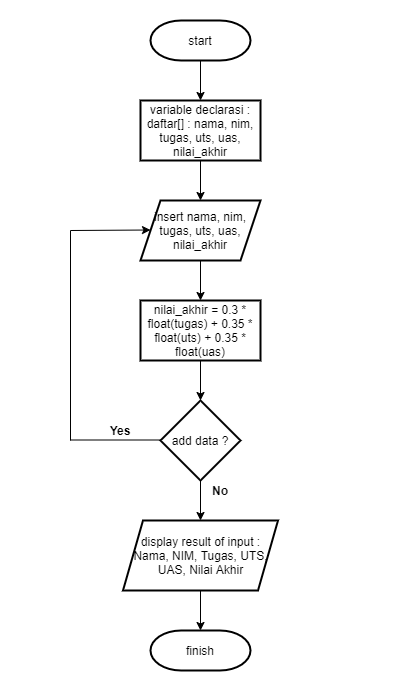

The diagram above was exported from draw.io. Its source (the exported page's mxGraphModel, read from the mxfile embedded in the PNG):
<mxGraphModel dx="1102" dy="557" grid="1" gridSize="10" guides="1" tooltips="1" connect="1" arrows="1" fold="1" page="1" pageScale="1" pageWidth="850" pageHeight="1100" math="0" shadow="0">
  <root>
    <mxCell id="0" />
    <mxCell id="1" parent="0" />
    <mxCell id="wbGZzvWJAzo_ysiY-9Un-3" value="" style="edgeStyle=orthogonalEdgeStyle;rounded=0;orthogonalLoop=1;jettySize=auto;html=1;" edge="1" parent="1" source="wbGZzvWJAzo_ysiY-9Un-1" target="wbGZzvWJAzo_ysiY-9Un-2">
      <mxGeometry relative="1" as="geometry" />
    </mxCell>
    <mxCell id="wbGZzvWJAzo_ysiY-9Un-1" value="start" style="strokeWidth=2;html=1;shape=mxgraph.flowchart.terminator;whiteSpace=wrap;" vertex="1" parent="1">
      <mxGeometry x="360" y="40" width="100" height="40" as="geometry" />
    </mxCell>
    <mxCell id="wbGZzvWJAzo_ysiY-9Un-7" value="" style="edgeStyle=orthogonalEdgeStyle;rounded=0;orthogonalLoop=1;jettySize=auto;html=1;" edge="1" parent="1" source="wbGZzvWJAzo_ysiY-9Un-2" target="wbGZzvWJAzo_ysiY-9Un-6">
      <mxGeometry relative="1" as="geometry" />
    </mxCell>
    <mxCell id="wbGZzvWJAzo_ysiY-9Un-2" value="variable declarasi : daftar[] : nama, nim, tugas, uts, uas, nilai_akhir" style="whiteSpace=wrap;html=1;strokeWidth=2;" vertex="1" parent="1">
      <mxGeometry x="350" y="120" width="120" height="60" as="geometry" />
    </mxCell>
    <mxCell id="wbGZzvWJAzo_ysiY-9Un-9" value="" style="edgeStyle=orthogonalEdgeStyle;rounded=0;orthogonalLoop=1;jettySize=auto;html=1;" edge="1" parent="1" source="wbGZzvWJAzo_ysiY-9Un-6" target="wbGZzvWJAzo_ysiY-9Un-8">
      <mxGeometry relative="1" as="geometry" />
    </mxCell>
    <mxCell id="wbGZzvWJAzo_ysiY-9Un-6" value="insert nama, nim, tugas, uts, uas, nilai_akhir" style="shape=parallelogram;perimeter=parallelogramPerimeter;whiteSpace=wrap;html=1;fixedSize=1;strokeWidth=2;" vertex="1" parent="1">
      <mxGeometry x="350" y="220" width="120" height="60" as="geometry" />
    </mxCell>
    <mxCell id="wbGZzvWJAzo_ysiY-9Un-11" value="" style="edgeStyle=orthogonalEdgeStyle;rounded=0;orthogonalLoop=1;jettySize=auto;html=1;" edge="1" parent="1" source="wbGZzvWJAzo_ysiY-9Un-8" target="wbGZzvWJAzo_ysiY-9Un-10">
      <mxGeometry relative="1" as="geometry" />
    </mxCell>
    <mxCell id="wbGZzvWJAzo_ysiY-9Un-8" value="nilai_akhir = 0.3 * float(tugas) + 0.35 * float(uts) + 0.35 * float(uas)" style="whiteSpace=wrap;html=1;strokeWidth=2;" vertex="1" parent="1">
      <mxGeometry x="350" y="320" width="120" height="60" as="geometry" />
    </mxCell>
    <mxCell id="wbGZzvWJAzo_ysiY-9Un-13" value="" style="edgeStyle=orthogonalEdgeStyle;rounded=0;orthogonalLoop=1;jettySize=auto;html=1;" edge="1" parent="1" source="wbGZzvWJAzo_ysiY-9Un-10" target="wbGZzvWJAzo_ysiY-9Un-12">
      <mxGeometry relative="1" as="geometry" />
    </mxCell>
    <mxCell id="wbGZzvWJAzo_ysiY-9Un-10" value="add data ?" style="rhombus;whiteSpace=wrap;html=1;strokeWidth=2;" vertex="1" parent="1">
      <mxGeometry x="370" y="420" width="80" height="80" as="geometry" />
    </mxCell>
    <mxCell id="wbGZzvWJAzo_ysiY-9Un-21" value="" style="edgeStyle=orthogonalEdgeStyle;rounded=0;orthogonalLoop=1;jettySize=auto;html=1;" edge="1" parent="1" source="wbGZzvWJAzo_ysiY-9Un-12" target="wbGZzvWJAzo_ysiY-9Un-20">
      <mxGeometry relative="1" as="geometry" />
    </mxCell>
    <mxCell id="wbGZzvWJAzo_ysiY-9Un-12" value="display result of input : Nama, NIM, Tugas, UTS, UAS, Nilai Akhir" style="shape=parallelogram;perimeter=parallelogramPerimeter;whiteSpace=wrap;html=1;fixedSize=1;strokeWidth=2;" vertex="1" parent="1">
      <mxGeometry x="332.5" y="540" width="155" height="70" as="geometry" />
    </mxCell>
    <mxCell id="wbGZzvWJAzo_ysiY-9Un-15" value="" style="endArrow=none;html=1;" edge="1" parent="1">
      <mxGeometry width="50" height="50" relative="1" as="geometry">
        <mxPoint x="280" y="459.5" as="sourcePoint" />
        <mxPoint x="370" y="459.5" as="targetPoint" />
      </mxGeometry>
    </mxCell>
    <mxCell id="wbGZzvWJAzo_ysiY-9Un-16" value="" style="endArrow=none;html=1;" edge="1" parent="1">
      <mxGeometry width="50" height="50" relative="1" as="geometry">
        <mxPoint x="280" y="460" as="sourcePoint" />
        <mxPoint x="280" y="250" as="targetPoint" />
      </mxGeometry>
    </mxCell>
    <mxCell id="wbGZzvWJAzo_ysiY-9Un-17" value="" style="endArrow=classic;html=1;" edge="1" parent="1">
      <mxGeometry width="50" height="50" relative="1" as="geometry">
        <mxPoint x="280" y="250" as="sourcePoint" />
        <mxPoint x="360" y="249.5" as="targetPoint" />
      </mxGeometry>
    </mxCell>
    <mxCell id="wbGZzvWJAzo_ysiY-9Un-20" value="finish" style="strokeWidth=2;html=1;shape=mxgraph.flowchart.terminator;whiteSpace=wrap;" vertex="1" parent="1">
      <mxGeometry x="360" y="650" width="100" height="40" as="geometry" />
    </mxCell>
    <mxCell id="wbGZzvWJAzo_ysiY-9Un-22" value="" style="rounded=0;whiteSpace=wrap;html=1;opacity=0;" vertex="1" parent="1">
      <mxGeometry x="210" y="20" width="400" height="690" as="geometry" />
    </mxCell>
    <mxCell id="wbGZzvWJAzo_ysiY-9Un-23" value="&lt;b&gt;Yes&lt;/b&gt;" style="text;html=1;strokeColor=none;fillColor=none;align=center;verticalAlign=middle;whiteSpace=wrap;rounded=0;opacity=0;" vertex="1" parent="1">
      <mxGeometry x="310" y="440" width="40" height="20" as="geometry" />
    </mxCell>
    <mxCell id="wbGZzvWJAzo_ysiY-9Un-24" value="&lt;b&gt;No&lt;/b&gt;" style="text;html=1;strokeColor=none;fillColor=none;align=center;verticalAlign=middle;whiteSpace=wrap;rounded=0;opacity=0;" vertex="1" parent="1">
      <mxGeometry x="410" y="500" width="40" height="20" as="geometry" />
    </mxCell>
  </root>
</mxGraphModel>